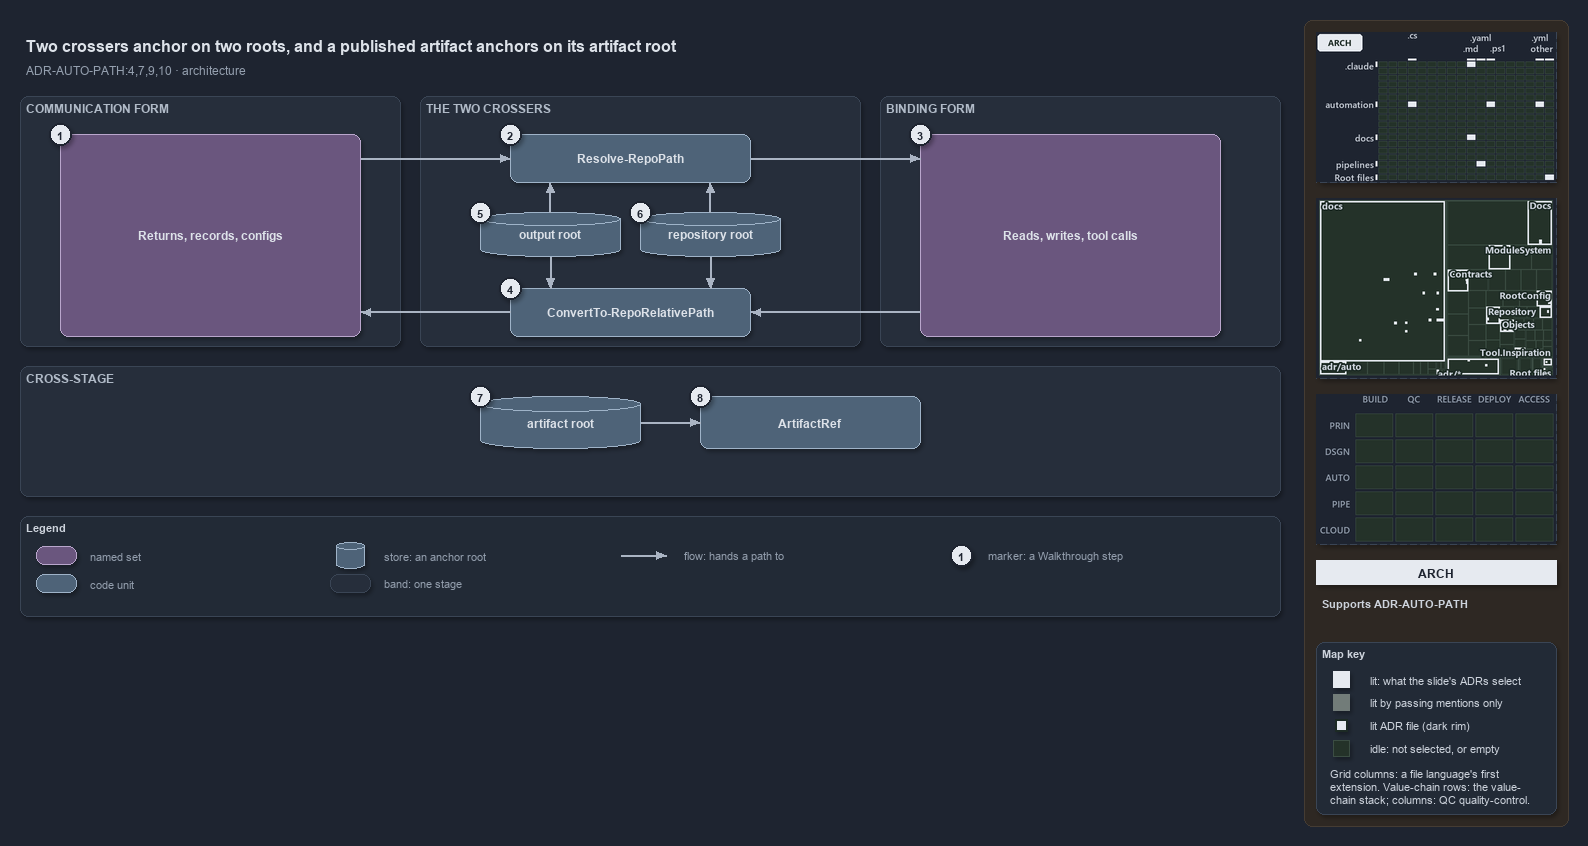

The diagram above was exported from draw.io. Its source (the exported page's mxGraphModel, read from the mxfile embedded in the PNG):
<mxGraphModel dx="1024" dy="768" grid="0" gridSize="10" guides="1" tooltips="1" connect="1" arrows="1" fold="1" page="1" pageScale="1" pageWidth="1572" pageHeight="640" background="#1E2430" math="0" shadow="1">
  <root>
    <mxCell id="0" />
    <mxCell id="1" parent="0" />
    <mxCell id="sidebar-bg" value="" style="rounded=1;arcSize=2;html=1;fillColor=#2E2823;strokeColor=#453C33;shadow=0;" vertex="1" parent="1">
      <mxGeometry x="1304" y="4" width="264" height="806" as="geometry" />
    </mxCell>
    <mxCell id="title" value="Two crossers anchor on two roots, and a published artifact anchors on its artifact root" style="text;html=1;align=left;verticalAlign=middle;fontSize=16;fontStyle=1;fontColor=#DDE2E9;" vertex="1" parent="1">
      <mxGeometry x="20" y="14" width="1260" height="30" as="geometry" />
    </mxCell>
    <mxCell id="subtitle" value="ADR-AUTO-PATH:4,7,9,10 &amp;#183; architecture" style="text;html=1;align=left;verticalAlign=middle;fontSize=12;fontColor=#949FAE;" vertex="1" parent="1">
      <mxGeometry x="20" y="44" width="1240" height="20" as="geometry" />
    </mxCell>
    <mxCell id="band-comm" value="COMMUNICATION FORM" style="rounded=1;html=1;arcSize=3;fillColor=#262E3B;strokeColor=#3A4555;verticalAlign=top;align=left;spacingLeft=8;fontStyle=1;fontSize=12;fontColor=#B0BAC7;" vertex="1" parent="1">
      <mxGeometry x="20" y="80" width="380" height="250" as="geometry" />
    </mxCell>
    <mxCell id="band-cross" value="THE TWO CROSSERS" style="rounded=1;html=1;arcSize=3;fillColor=#262E3B;strokeColor=#3A4555;verticalAlign=top;align=left;spacingLeft=8;fontStyle=1;fontSize=12;fontColor=#B0BAC7;" vertex="1" parent="1">
      <mxGeometry x="420" y="80" width="440" height="250" as="geometry" />
    </mxCell>
    <mxCell id="band-bind" value="BINDING FORM" style="rounded=1;html=1;arcSize=3;fillColor=#262E3B;strokeColor=#3A4555;verticalAlign=top;align=left;spacingLeft=8;fontStyle=1;fontSize=12;fontColor=#B0BAC7;" vertex="1" parent="1">
      <mxGeometry x="880" y="80" width="400" height="250" as="geometry" />
    </mxCell>
    <mxCell id="band-stage" value="CROSS-STAGE" style="rounded=1;html=1;arcSize=3;fillColor=#262E3B;strokeColor=#3A4555;verticalAlign=top;align=left;spacingLeft=8;fontStyle=1;fontSize=12;fontColor=#B0BAC7;" vertex="1" parent="1">
      <mxGeometry x="20" y="350" width="1260" height="130" as="geometry" />
    </mxCell>
    <mxCell id="g-comm" value="&lt;b&gt;Returns, records, configs&lt;/b&gt;" style="rounded=1;whiteSpace=wrap;html=1;arcSize=20;fillColor=#6A567E;strokeColor=#B9A6CC;fontColor=#DDE2E9;fontSize=12;" vertex="1" parent="1">
      <mxGeometry x="60" y="118" width="300" height="202" as="geometry" />
    </mxCell>
    <mxCell id="g-resolve" value="&lt;b&gt;Resolve-RepoPath&lt;/b&gt;" style="rounded=1;whiteSpace=wrap;html=1;arcSize=20;fillColor=#4E6378;strokeColor=#9FB3C8;fontColor=#DDE2E9;fontSize=12;" vertex="1" parent="1">
      <mxGeometry x="510" y="118" width="240" height="48" as="geometry" />
    </mxCell>
    <mxCell id="g-outroot" value="&lt;b&gt;output root&lt;/b&gt;" style="shape=cylinder3;boundedLbl=1;backgroundOutline=1;size=8;whiteSpace=wrap;html=1;fillColor=#4E6378;strokeColor=#9FB3C8;fontColor=#DDE2E9;fontSize=12;" vertex="1" parent="1">
      <mxGeometry x="480" y="196" width="140" height="44" as="geometry" />
    </mxCell>
    <mxCell id="g-reporoot" value="&lt;b&gt;repository root&lt;/b&gt;" style="shape=cylinder3;boundedLbl=1;backgroundOutline=1;size=8;whiteSpace=wrap;html=1;fillColor=#4E6378;strokeColor=#9FB3C8;fontColor=#DDE2E9;fontSize=12;" vertex="1" parent="1">
      <mxGeometry x="640" y="196" width="140" height="44" as="geometry" />
    </mxCell>
    <mxCell id="g-convert" value="&lt;b&gt;ConvertTo-RepoRelativePath&lt;/b&gt;" style="rounded=1;whiteSpace=wrap;html=1;arcSize=20;fillColor=#4E6378;strokeColor=#9FB3C8;fontColor=#DDE2E9;fontSize=12;" vertex="1" parent="1">
      <mxGeometry x="510" y="272" width="240" height="48" as="geometry" />
    </mxCell>
    <mxCell id="g-bind" value="&lt;b&gt;Reads, writes, tool calls&lt;/b&gt;" style="rounded=1;whiteSpace=wrap;html=1;arcSize=20;fillColor=#6A567E;strokeColor=#B9A6CC;fontColor=#DDE2E9;fontSize=12;" vertex="1" parent="1">
      <mxGeometry x="920" y="118" width="300" height="202" as="geometry" />
    </mxCell>
    <mxCell id="g-artroot" value="&lt;b&gt;artifact root&lt;/b&gt;" style="shape=cylinder3;boundedLbl=1;backgroundOutline=1;size=8;whiteSpace=wrap;html=1;fillColor=#4E6378;strokeColor=#9FB3C8;fontColor=#DDE2E9;fontSize=12;" vertex="1" parent="1">
      <mxGeometry x="480" y="380" width="160" height="52" as="geometry" />
    </mxCell>
    <mxCell id="g-artifact" value="&lt;b&gt;ArtifactRef&lt;/b&gt;" style="rounded=1;whiteSpace=wrap;html=1;arcSize=20;fillColor=#4E6378;strokeColor=#9FB3C8;fontColor=#DDE2E9;fontSize=12;" vertex="1" parent="1">
      <mxGeometry x="700" y="380" width="220" height="52" as="geometry" />
    </mxCell>
    <mxCell id="port-comm-top" value="" style="text;html=1;strokeColor=none;fillColor=none;" vertex="1" parent="1">
      <mxGeometry x="360" y="142" width="1" height="1" as="geometry" />
    </mxCell>
    <mxCell id="port-comm-bot" value="" style="text;html=1;strokeColor=none;fillColor=none;" vertex="1" parent="1">
      <mxGeometry x="360" y="296" width="1" height="1" as="geometry" />
    </mxCell>
    <mxCell id="port-resolve-l" value="" style="text;html=1;strokeColor=none;fillColor=none;" vertex="1" parent="1">
      <mxGeometry x="510" y="142" width="1" height="1" as="geometry" />
    </mxCell>
    <mxCell id="port-resolve-r" value="" style="text;html=1;strokeColor=none;fillColor=none;" vertex="1" parent="1">
      <mxGeometry x="750" y="142" width="1" height="1" as="geometry" />
    </mxCell>
    <mxCell id="port-resolve-b1" value="" style="text;html=1;strokeColor=none;fillColor=none;" vertex="1" parent="1">
      <mxGeometry x="550" y="166" width="1" height="1" as="geometry" />
    </mxCell>
    <mxCell id="port-resolve-b2" value="" style="text;html=1;strokeColor=none;fillColor=none;" vertex="1" parent="1">
      <mxGeometry x="710" y="166" width="1" height="1" as="geometry" />
    </mxCell>
    <mxCell id="port-convert-l" value="" style="text;html=1;strokeColor=none;fillColor=none;" vertex="1" parent="1">
      <mxGeometry x="510" y="296" width="1" height="1" as="geometry" />
    </mxCell>
    <mxCell id="port-convert-r" value="" style="text;html=1;strokeColor=none;fillColor=none;" vertex="1" parent="1">
      <mxGeometry x="750" y="296" width="1" height="1" as="geometry" />
    </mxCell>
    <mxCell id="port-convert-t1" value="" style="text;html=1;strokeColor=none;fillColor=none;" vertex="1" parent="1">
      <mxGeometry x="550" y="272" width="1" height="1" as="geometry" />
    </mxCell>
    <mxCell id="port-convert-t2" value="" style="text;html=1;strokeColor=none;fillColor=none;" vertex="1" parent="1">
      <mxGeometry x="710" y="272" width="1" height="1" as="geometry" />
    </mxCell>
    <mxCell id="port-outroot-top" value="" style="text;html=1;strokeColor=none;fillColor=none;" vertex="1" parent="1">
      <mxGeometry x="550" y="196" width="1" height="1" as="geometry" />
    </mxCell>
    <mxCell id="port-outroot-bot" value="" style="text;html=1;strokeColor=none;fillColor=none;" vertex="1" parent="1">
      <mxGeometry x="550" y="240" width="1" height="1" as="geometry" />
    </mxCell>
    <mxCell id="port-reporoot-top" value="" style="text;html=1;strokeColor=none;fillColor=none;" vertex="1" parent="1">
      <mxGeometry x="710" y="196" width="1" height="1" as="geometry" />
    </mxCell>
    <mxCell id="port-reporoot-bot" value="" style="text;html=1;strokeColor=none;fillColor=none;" vertex="1" parent="1">
      <mxGeometry x="710" y="240" width="1" height="1" as="geometry" />
    </mxCell>
    <mxCell id="port-bind-top" value="" style="text;html=1;strokeColor=none;fillColor=none;" vertex="1" parent="1">
      <mxGeometry x="920" y="142" width="1" height="1" as="geometry" />
    </mxCell>
    <mxCell id="port-bind-bot" value="" style="text;html=1;strokeColor=none;fillColor=none;" vertex="1" parent="1">
      <mxGeometry x="920" y="296" width="1" height="1" as="geometry" />
    </mxCell>
    <mxCell id="port-artroot-r" value="" style="text;html=1;strokeColor=none;fillColor=none;" vertex="1" parent="1">
      <mxGeometry x="640" y="406" width="1" height="1" as="geometry" />
    </mxCell>
    <mxCell id="port-artifact-l" value="" style="text;html=1;strokeColor=none;fillColor=none;" vertex="1" parent="1">
      <mxGeometry x="700" y="406" width="1" height="1" as="geometry" />
    </mxCell>
    <mxCell id="edge-comm-resolve" value="" style="edgeStyle=orthogonalEdgeStyle;rounded=1;html=1;endArrow=block;strokeColor=#AAB4C3;shadow=0;fontColor=#CDD3DC;" edge="1" parent="1" source="port-comm-top" target="port-resolve-l">
      <mxGeometry relative="1" as="geometry" />
    </mxCell>
    <mxCell id="edge-resolve-bind" value="" style="edgeStyle=orthogonalEdgeStyle;rounded=1;html=1;endArrow=block;strokeColor=#AAB4C3;shadow=0;fontColor=#CDD3DC;" edge="1" parent="1" source="port-resolve-r" target="port-bind-top">
      <mxGeometry relative="1" as="geometry" />
    </mxCell>
    <mxCell id="edge-bind-convert" value="" style="edgeStyle=orthogonalEdgeStyle;rounded=1;html=1;endArrow=block;strokeColor=#AAB4C3;shadow=0;fontColor=#CDD3DC;" edge="1" parent="1" source="port-bind-bot" target="port-convert-r">
      <mxGeometry relative="1" as="geometry" />
    </mxCell>
    <mxCell id="edge-convert-comm" value="" style="edgeStyle=orthogonalEdgeStyle;rounded=1;html=1;endArrow=block;strokeColor=#AAB4C3;shadow=0;fontColor=#CDD3DC;" edge="1" parent="1" source="port-convert-l" target="port-comm-bot">
      <mxGeometry relative="1" as="geometry" />
    </mxCell>
    <mxCell id="edge-outroot-resolve" value="" style="edgeStyle=orthogonalEdgeStyle;rounded=1;html=1;endArrow=block;strokeColor=#AAB4C3;shadow=0;fontColor=#CDD3DC;" edge="1" parent="1" source="port-outroot-top" target="port-resolve-b1">
      <mxGeometry relative="1" as="geometry" />
    </mxCell>
    <mxCell id="edge-outroot-convert" value="" style="edgeStyle=orthogonalEdgeStyle;rounded=1;html=1;endArrow=block;strokeColor=#AAB4C3;shadow=0;fontColor=#CDD3DC;" edge="1" parent="1" source="port-outroot-bot" target="port-convert-t1">
      <mxGeometry relative="1" as="geometry" />
    </mxCell>
    <mxCell id="edge-reporoot-resolve" value="" style="edgeStyle=orthogonalEdgeStyle;rounded=1;html=1;endArrow=block;strokeColor=#AAB4C3;shadow=0;fontColor=#CDD3DC;" edge="1" parent="1" source="port-reporoot-top" target="port-resolve-b2">
      <mxGeometry relative="1" as="geometry" />
    </mxCell>
    <mxCell id="edge-reporoot-convert" value="" style="edgeStyle=orthogonalEdgeStyle;rounded=1;html=1;endArrow=block;strokeColor=#AAB4C3;shadow=0;fontColor=#CDD3DC;" edge="1" parent="1" source="port-reporoot-bot" target="port-convert-t2">
      <mxGeometry relative="1" as="geometry" />
    </mxCell>
    <mxCell id="edge-artroot-artifact" value="" style="edgeStyle=orthogonalEdgeStyle;rounded=1;html=1;endArrow=block;strokeColor=#AAB4C3;shadow=0;fontColor=#CDD3DC;" edge="1" parent="1" source="port-artroot-r" target="port-artifact-l">
      <mxGeometry relative="1" as="geometry" />
    </mxCell>
    <mxCell id="mark-1" value="1" style="ellipse;html=1;fillColor=#E6EAF0;strokeColor=#1E2430;strokeWidth=2;fontColor=#1E2430;fontStyle=1;fontSize=11;" vertex="1" parent="1">
      <mxGeometry x="49" y="107" width="22" height="22" as="geometry" />
    </mxCell>
    <mxCell id="mark-2" value="2" style="ellipse;html=1;fillColor=#E6EAF0;strokeColor=#1E2430;strokeWidth=2;fontColor=#1E2430;fontStyle=1;fontSize=11;" vertex="1" parent="1">
      <mxGeometry x="499" y="107" width="22" height="22" as="geometry" />
    </mxCell>
    <mxCell id="mark-3" value="3" style="ellipse;html=1;fillColor=#E6EAF0;strokeColor=#1E2430;strokeWidth=2;fontColor=#1E2430;fontStyle=1;fontSize=11;" vertex="1" parent="1">
      <mxGeometry x="909" y="107" width="22" height="22" as="geometry" />
    </mxCell>
    <mxCell id="mark-4" value="4" style="ellipse;html=1;fillColor=#E6EAF0;strokeColor=#1E2430;strokeWidth=2;fontColor=#1E2430;fontStyle=1;fontSize=11;" vertex="1" parent="1">
      <mxGeometry x="499" y="261" width="22" height="22" as="geometry" />
    </mxCell>
    <mxCell id="mark-5" value="5" style="ellipse;html=1;fillColor=#E6EAF0;strokeColor=#1E2430;strokeWidth=2;fontColor=#1E2430;fontStyle=1;fontSize=11;" vertex="1" parent="1">
      <mxGeometry x="469" y="185" width="22" height="22" as="geometry" />
    </mxCell>
    <mxCell id="mark-6" value="6" style="ellipse;html=1;fillColor=#E6EAF0;strokeColor=#1E2430;strokeWidth=2;fontColor=#1E2430;fontStyle=1;fontSize=11;" vertex="1" parent="1">
      <mxGeometry x="629" y="185" width="22" height="22" as="geometry" />
    </mxCell>
    <mxCell id="mark-7" value="7" style="ellipse;html=1;fillColor=#E6EAF0;strokeColor=#1E2430;strokeWidth=2;fontColor=#1E2430;fontStyle=1;fontSize=11;" vertex="1" parent="1">
      <mxGeometry x="469" y="369" width="22" height="22" as="geometry" />
    </mxCell>
    <mxCell id="mark-8" value="8" style="ellipse;html=1;fillColor=#E6EAF0;strokeColor=#1E2430;strokeWidth=2;fontColor=#1E2430;fontStyle=1;fontSize=11;" vertex="1" parent="1">
      <mxGeometry x="689" y="369" width="22" height="22" as="geometry" />
    </mxCell>
    <mxCell id="legend" value="&lt;b&gt;Legend&lt;/b&gt;" style="rounded=1;whiteSpace=wrap;html=1;arcSize=6;fillColor=#222A36;strokeColor=#3A4555;align=left;verticalAlign=top;spacing=8;fontSize=11;fontColor=#CDD3DC;" vertex="1" parent="1">
      <mxGeometry x="20" y="500" width="1260" height="100" as="geometry" />
    </mxCell>
    <mxCell id="lg-set" value="" style="rounded=1;html=1;arcSize=20;fillColor=#6A567E;strokeColor=#B9A6CC;" vertex="1" parent="1">
      <mxGeometry x="36" y="530" width="40" height="18" as="geometry" />
    </mxCell>
    <mxCell id="lg-set-t" value="named set" style="text;html=1;align=left;verticalAlign=middle;fontSize=11;fontColor=#949FAE;" vertex="1" parent="1">
      <mxGeometry x="84" y="529" width="160" height="20" as="geometry" />
    </mxCell>
    <mxCell id="lg-code" value="" style="rounded=1;html=1;arcSize=20;fillColor=#4E6378;strokeColor=#9FB3C8;" vertex="1" parent="1">
      <mxGeometry x="36" y="558" width="40" height="18" as="geometry" />
    </mxCell>
    <mxCell id="lg-code-t" value="code unit" style="text;html=1;align=left;verticalAlign=middle;fontSize=11;fontColor=#949FAE;" vertex="1" parent="1">
      <mxGeometry x="84" y="557" width="160" height="20" as="geometry" />
    </mxCell>
    <mxCell id="lg-store" value="" style="shape=cylinder3;size=4;html=1;fillColor=#4E6378;strokeColor=#9FB3C8;" vertex="1" parent="1">
      <mxGeometry x="336" y="526" width="28" height="26" as="geometry" />
    </mxCell>
    <mxCell id="lg-store-t" value="store: an anchor root" style="text;html=1;align=left;verticalAlign=middle;fontSize=11;fontColor=#949FAE;" vertex="1" parent="1">
      <mxGeometry x="378" y="529" width="200" height="20" as="geometry" />
    </mxCell>
    <mxCell id="lg-band" value="" style="rounded=1;html=1;arcSize=3;fillColor=#262E3B;strokeColor=#3A4555;" vertex="1" parent="1">
      <mxGeometry x="330" y="558" width="40" height="18" as="geometry" />
    </mxCell>
    <mxCell id="lg-band-t" value="band: one stage" style="text;html=1;align=left;verticalAlign=middle;fontSize=11;fontColor=#949FAE;" vertex="1" parent="1">
      <mxGeometry x="378" y="557" width="200" height="20" as="geometry" />
    </mxCell>
    <mxCell id="lg-flow-a" value="" style="text;html=1;strokeColor=none;fillColor=none;" vertex="1" parent="1">
      <mxGeometry x="620" y="539" width="1" height="1" as="geometry" />
    </mxCell>
    <mxCell id="lg-flow-b" value="" style="text;html=1;strokeColor=none;fillColor=none;" vertex="1" parent="1">
      <mxGeometry x="666" y="539" width="1" height="1" as="geometry" />
    </mxCell>
    <mxCell id="lg-flow" value="" style="edgeStyle=orthogonalEdgeStyle;rounded=1;html=1;endArrow=block;strokeColor=#AAB4C3;shadow=0;fontColor=#CDD3DC;" edge="1" parent="1" source="lg-flow-a" target="lg-flow-b">
      <mxGeometry relative="1" as="geometry" />
    </mxCell>
    <mxCell id="lg-flow-t" value="flow: hands a path to" style="text;html=1;align=left;verticalAlign=middle;fontSize=11;fontColor=#949FAE;" vertex="1" parent="1">
      <mxGeometry x="678" y="529" width="200" height="20" as="geometry" />
    </mxCell>
    <mxCell id="lg-mark" value="1" style="ellipse;html=1;fillColor=#E6EAF0;strokeColor=#1E2430;strokeWidth=2;fontColor=#1E2430;fontStyle=1;fontSize=11;" vertex="1" parent="1">
      <mxGeometry x="950" y="528" width="22" height="22" as="geometry" />
    </mxCell>
    <mxCell id="lg-mark-t" value="marker: a Walkthrough step" style="text;html=1;align=left;verticalAlign=middle;fontSize=11;fontColor=#949FAE;" vertex="1" parent="1">
      <mxGeometry x="982" y="529" width="200" height="20" as="geometry" />
    </mxCell>
    <mxCell id="minimap-grid" value="" style="shape=image;imageAspect=0;rounded=1;arcSize=4;whiteSpace=wrap;html=1;fillColor=#262E3B;strokeColor=#3A4555;dashed=1;fontColor=#949FAE;fontSize=11;image=data:image/png,(base64 omitted: 14980 chars);" vertex="1" parent="1">
      <mxGeometry x="1316" y="16" width="240" height="150" as="geometry" />
    </mxCell>
    <mxCell id="minimap-tree" value="" style="shape=image;imageAspect=0;rounded=1;arcSize=4;whiteSpace=wrap;html=1;fillColor=#262E3B;strokeColor=#3A4555;dashed=1;fontColor=#949FAE;fontSize=11;image=data:image/png,(base64 omitted: 31788 chars);" vertex="1" parent="1">
      <mxGeometry x="1316" y="182" width="240" height="180" as="geometry" />
    </mxCell>
    <mxCell id="minimap-chain" value="" style="shape=image;imageAspect=0;rounded=1;arcSize=4;whiteSpace=wrap;html=1;fillColor=#262E3B;strokeColor=#3A4555;dashed=1;fontColor=#949FAE;fontSize=11;image=data:image/png,(base64 omitted: 11912 chars);" vertex="1" parent="1">
      <mxGeometry x="1316" y="378" width="240" height="150" as="geometry" />
    </mxCell>
    <mxCell id="lens-badge" value="ARCH" style="rounded=0;whiteSpace=wrap;html=1;align=center;verticalAlign=middle;fontSize=12;fontStyle=1;fontColor=#1E2430;fillColor=#E6EAF0;strokeColor=none;" vertex="1" parent="1">
      <mxGeometry x="1316" y="544" width="240" height="24" as="geometry" />
    </mxCell>
    <mxCell id="supports" value="&lt;b&gt;Supports&lt;/b&gt; ADR-AUTO-PATH" style="text;html=1;whiteSpace=wrap;align=left;verticalAlign=top;fontSize=11;fontColor=#CDD3DC;" vertex="1" parent="1">
      <mxGeometry x="1316" y="576" width="240" height="38" as="geometry" />
    </mxCell>
    <mxCell id="mapkey" value="&lt;b&gt;Map key&lt;/b&gt;" style="rounded=1;arcSize=6;whiteSpace=wrap;html=1;align=left;verticalAlign=top;fontSize=11;fontColor=#CDD3DC;fillColor=#222A36;strokeColor=#3A4555;spacingLeft=8;spacingTop=2;" vertex="1" parent="1">
      <mxGeometry x="1316" y="626" width="240" height="172" as="geometry" />
    </mxCell>
    <mxCell id="mapkey-lit" value="" style="rounded=0;html=1;fillColor=#E6EAF0;strokeColor=#E6EAF0;" vertex="1" parent="1">
      <mxGeometry x="1333.0" y="655.0" width="16" height="16" as="geometry" />
    </mxCell>
    <mxCell id="mapkey-lit-text" value="lit: what the slide's ADRs select" style="text;html=1;align=left;verticalAlign=middle;fontSize=11;fontColor=#CDD3DC;" vertex="1" parent="1">
      <mxGeometry x="1364" y="653" width="184" height="20" as="geometry" />
    </mxCell>
    <mxCell id="mapkey-touched" value="" style="rounded=0;html=1;fillColor=#727C79;strokeColor=#727C79;" vertex="1" parent="1">
      <mxGeometry x="1333.0" y="678.0" width="16" height="16" as="geometry" />
    </mxCell>
    <mxCell id="mapkey-touched-text" value="lit by passing mentions only" style="text;html=1;align=left;verticalAlign=middle;fontSize=11;fontColor=#CDD3DC;" vertex="1" parent="1">
      <mxGeometry x="1364" y="676" width="184" height="20" as="geometry" />
    </mxCell>
    <mxCell id="mapkey-adr" value="" style="rounded=0;html=1;fillColor=#E6EAF0;strokeColor=#1C2A24;strokeWidth=2;" vertex="1" parent="1">
      <mxGeometry x="1335.0" y="703.0" width="12" height="12" as="geometry" />
    </mxCell>
    <mxCell id="mapkey-adr-text" value="lit ADR file (dark rim)" style="text;html=1;align=left;verticalAlign=middle;fontSize=11;fontColor=#CDD3DC;" vertex="1" parent="1">
      <mxGeometry x="1364" y="699" width="184" height="20" as="geometry" />
    </mxCell>
    <mxCell id="mapkey-idle" value="" style="rounded=0;html=1;fillColor=#243229;strokeColor=#3B4D43;" vertex="1" parent="1">
      <mxGeometry x="1333.0" y="724.0" width="16" height="16" as="geometry" />
    </mxCell>
    <mxCell id="mapkey-idle-text" value="idle: not selected, or empty" style="text;html=1;align=left;verticalAlign=middle;fontSize=11;fontColor=#CDD3DC;" vertex="1" parent="1">
      <mxGeometry x="1364" y="722" width="184" height="20" as="geometry" />
    </mxCell>
    <mxCell id="mapkey-codes" value="Grid columns: a file language's first&lt;br&gt;extension. Value-chain rows: the value-&lt;br&gt;chain stack; columns: QC quality-control." style="text;html=1;align=left;verticalAlign=top;whiteSpace=wrap;fontSize=11;fontColor=#CDD3DC;" vertex="1" parent="1">
      <mxGeometry x="1324" y="746" width="224" height="46" as="geometry" />
    </mxCell>
  </root>
</mxGraphModel>